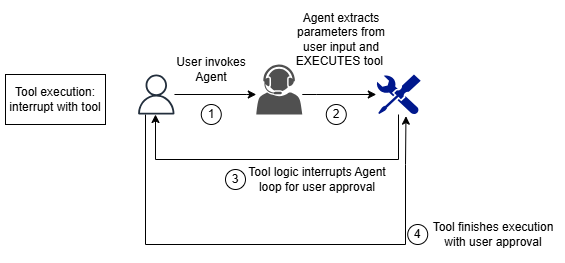

The diagram above was exported from draw.io. Its source (the exported page's mxGraphModel, read from the mxfile embedded in the PNG):
<mxGraphModel dx="655" dy="376" grid="1" gridSize="10" guides="1" tooltips="1" connect="1" arrows="1" fold="1" page="1" pageScale="1" pageWidth="850" pageHeight="1100" math="0" shadow="0">
  <root>
    <mxCell id="0" />
    <mxCell id="1" parent="0" />
    <mxCell id="Q4_N6i5zzLXlF4ko8N7P-54" parent="1" style="rounded=0;whiteSpace=wrap;html=1;" value="Tool execution: interrupt with tool" vertex="1">
      <mxGeometry height="50" width="100" x="30" y="600" as="geometry" />
    </mxCell>
    <mxCell id="Q4_N6i5zzLXlF4ko8N7P-75" edge="1" parent="1" source="Q4_N6i5zzLXlF4ko8N7P-76" style="edgeStyle=orthogonalEdgeStyle;rounded=0;orthogonalLoop=1;jettySize=auto;html=1;" target="Q4_N6i5zzLXlF4ko8N7P-77" value="">
      <mxGeometry relative="1" as="geometry">
        <Array as="points">
          <mxPoint x="340.78" y="620" />
          <mxPoint x="340.78" y="620" />
        </Array>
      </mxGeometry>
    </mxCell>
    <mxCell id="Q4_N6i5zzLXlF4ko8N7P-76" parent="1" style="sketch=0;pointerEvents=1;shadow=0;dashed=0;html=1;strokeColor=none;fillColor=#505050;labelPosition=center;verticalLabelPosition=bottom;verticalAlign=top;outlineConnect=0;align=center;shape=mxgraph.office.users.call_center_agent;" value="" vertex="1">
      <mxGeometry height="50" width="46" x="280.78" y="590" as="geometry" />
    </mxCell>
    <mxCell id="Q4_N6i5zzLXlF4ko8N7P-84" edge="1" parent="1" source="Q4_N6i5zzLXlF4ko8N7P-77" style="edgeStyle=orthogonalEdgeStyle;rounded=0;orthogonalLoop=1;jettySize=auto;html=1;" target="Q4_N6i5zzLXlF4ko8N7P-79">
      <mxGeometry relative="1" as="geometry">
        <Array as="points">
          <mxPoint x="423" y="685" />
          <mxPoint x="180" y="685" />
        </Array>
        <mxPoint x="423" y="730" as="targetPoint" />
      </mxGeometry>
    </mxCell>
    <mxCell id="Q4_N6i5zzLXlF4ko8N7P-77" parent="1" style="sketch=0;aspect=fixed;pointerEvents=1;shadow=0;dashed=0;html=1;strokeColor=none;labelPosition=center;verticalLabelPosition=bottom;verticalAlign=top;align=center;fillColor=#00188D;shape=mxgraph.mscae.enterprise.tool;" value="" vertex="1">
      <mxGeometry height="40" width="44.44" x="400.78" y="600" as="geometry" />
    </mxCell>
    <mxCell id="Q4_N6i5zzLXlF4ko8N7P-78" edge="1" parent="1" source="Q4_N6i5zzLXlF4ko8N7P-79" style="edgeStyle=orthogonalEdgeStyle;rounded=0;orthogonalLoop=1;jettySize=auto;html=1;" target="Q4_N6i5zzLXlF4ko8N7P-76" value="">
      <mxGeometry relative="1" as="geometry">
        <Array as="points">
          <mxPoint x="270.78" y="620" />
          <mxPoint x="270.78" y="620" />
        </Array>
      </mxGeometry>
    </mxCell>
    <mxCell id="Q4_N6i5zzLXlF4ko8N7P-87" edge="1" parent="1" source="Q4_N6i5zzLXlF4ko8N7P-79" style="edgeStyle=orthogonalEdgeStyle;rounded=0;orthogonalLoop=1;jettySize=auto;html=1;entryX=0.668;entryY=1.042;entryDx=0;entryDy=0;entryPerimeter=0;" target="Q4_N6i5zzLXlF4ko8N7P-77">
      <mxGeometry relative="1" as="geometry">
        <Array as="points">
          <mxPoint x="170" y="770" />
          <mxPoint x="430" y="770" />
          <mxPoint x="430" y="690" />
          <mxPoint x="431" y="690" />
        </Array>
        <mxPoint x="440" y="690" as="targetPoint" />
      </mxGeometry>
    </mxCell>
    <mxCell id="Q4_N6i5zzLXlF4ko8N7P-79" parent="1" style="sketch=0;outlineConnect=0;fontColor=#232F3E;gradientColor=none;fillColor=#232F3D;strokeColor=none;dashed=0;verticalLabelPosition=bottom;verticalAlign=top;align=center;html=1;fontSize=12;fontStyle=0;aspect=fixed;pointerEvents=1;shape=mxgraph.aws4.user;" value="" vertex="1">
      <mxGeometry height="40" width="40" x="160.78" y="600" as="geometry" />
    </mxCell>
    <mxCell id="Q4_N6i5zzLXlF4ko8N7P-80" parent="1" style="text;html=1;whiteSpace=wrap;strokeColor=none;fillColor=none;align=center;verticalAlign=middle;rounded=0;" value="User invokes Agent" vertex="1">
      <mxGeometry height="30" width="90" x="190.78" y="580" as="geometry" />
    </mxCell>
    <mxCell id="Q4_N6i5zzLXlF4ko8N7P-81" parent="1" style="text;html=1;whiteSpace=wrap;strokeColor=none;fillColor=none;align=center;verticalAlign=middle;rounded=0;" value="Agent extracts parameters from user input and EXECUTES tool&amp;nbsp;" vertex="1">
      <mxGeometry height="70" width="110" x="310.78" y="530" as="geometry" />
    </mxCell>
    <mxCell id="Q4_N6i5zzLXlF4ko8N7P-82" parent="1" style="ellipse;whiteSpace=wrap;html=1;aspect=fixed;" value="1" vertex="1">
      <mxGeometry height="20" width="20" x="225.78" y="630" as="geometry" />
    </mxCell>
    <mxCell id="Q4_N6i5zzLXlF4ko8N7P-83" parent="1" style="ellipse;whiteSpace=wrap;html=1;aspect=fixed;" value="2" vertex="1">
      <mxGeometry height="20" width="20" x="350.78" y="630" as="geometry" />
    </mxCell>
    <mxCell id="Q4_N6i5zzLXlF4ko8N7P-85" parent="1" style="ellipse;whiteSpace=wrap;html=1;aspect=fixed;" value="3" vertex="1">
      <mxGeometry height="20" width="20" x="250" y="695" as="geometry" />
    </mxCell>
    <mxCell id="Q4_N6i5zzLXlF4ko8N7P-86" parent="1" style="text;html=1;whiteSpace=wrap;strokeColor=none;fillColor=none;align=center;verticalAlign=middle;rounded=0;" value="Tool logic interrupts Agent loop for user approval" vertex="1">
      <mxGeometry height="30" width="140" x="272.22" y="690" as="geometry" />
    </mxCell>
    <mxCell id="Q4_N6i5zzLXlF4ko8N7P-88" parent="1" style="ellipse;whiteSpace=wrap;html=1;aspect=fixed;" value="4" vertex="1">
      <mxGeometry height="20" width="20" x="432.22" y="750" as="geometry" />
    </mxCell>
    <mxCell id="Q4_N6i5zzLXlF4ko8N7P-89" parent="1" style="text;html=1;whiteSpace=wrap;strokeColor=none;fillColor=none;align=center;verticalAlign=middle;rounded=0;" value="Tool finishes execution with user approval" vertex="1">
      <mxGeometry height="45" width="131.67" x="452.21999999999997" y="737.5" as="geometry" />
    </mxCell>
  </root>
</mxGraphModel>